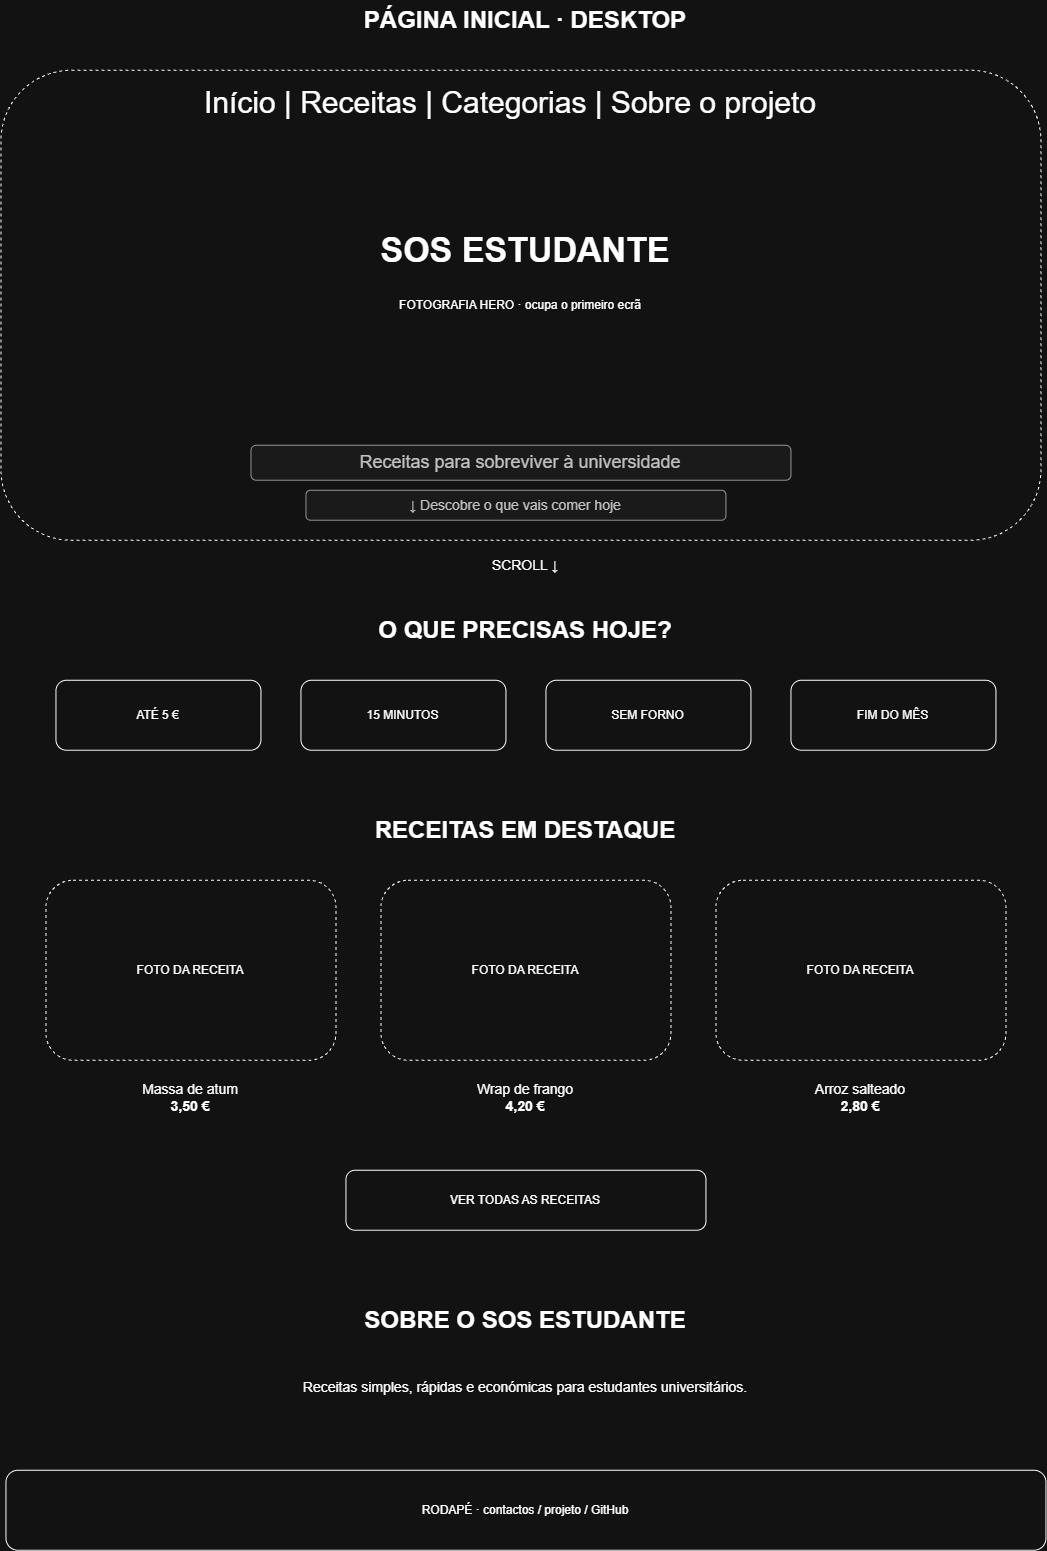

The diagram above was exported from draw.io. Its source (the exported page's mxGraphModel, read from the mxfile embedded in the PNG):
<mxGraphModel dx="1873" dy="1022" grid="1" gridSize="10" guides="1" tooltips="1" connect="1" arrows="1" fold="1" page="1" pageScale="1" pageWidth="1169" pageHeight="1654" math="0" shadow="0">
  <root>
    <mxCell id="0" />
    <mxCell id="1" parent="0" />
    <mxCell id="2" parent="1" style="text;html=1;align=center;verticalAlign=middle;fontSize=24;fontStyle=1;whiteSpace=wrap;rounded=1;" value="PÁGINA INICIAL · DESKTOP" vertex="1">
      <mxGeometry height="40" width="1040" x="80" y="20" as="geometry" />
    </mxCell>
    <mxCell id="3" parent="1" style="rounded=1;whiteSpace=wrap;html=1;align=center;verticalAlign=middle;strokeWidth=1;dashed=1;" value="FOTOGRAFIA HERO · ocupa o primeiro ecrã" vertex="1">
      <mxGeometry height="470" width="1040" x="75" y="90" as="geometry" />
    </mxCell>
    <mxCell id="4" parent="1" style="text;html=1;align=center;verticalAlign=middle;fontSize=34;fontStyle=1;whiteSpace=wrap;rounded=1;" value="SOS ESTUDANTE" vertex="1">
      <mxGeometry height="50" width="540" x="330" y="245" as="geometry" />
    </mxCell>
    <mxCell id="5" parent="1" style="text;html=1;align=center;verticalAlign=middle;fontSize=18;fontColor=#333333;whiteSpace=wrap;fillColor=#f5f5f5;strokeColor=#666666;rounded=1;" value="Receitas para sobreviver à universidade" vertex="1">
      <mxGeometry height="35" width="540" x="325" y="465" as="geometry" />
    </mxCell>
    <mxCell id="6" parent="1" style="text;html=1;align=center;verticalAlign=middle;fontSize=14;fontColor=#333333;whiteSpace=wrap;rounded=1;fillColor=#f5f5f5;strokeColor=#666666;" value="↓  Descobre o que vais comer hoje" vertex="1">
      <mxGeometry height="30" width="420" x="380" y="510" as="geometry" />
    </mxCell>
    <mxCell id="7" parent="1" style="text;html=1;align=center;verticalAlign=middle;fontSize=14;whiteSpace=wrap;rounded=1;" value="SCROLL ↓" vertex="1">
      <mxGeometry height="30" width="160" x="520" y="570" as="geometry" />
    </mxCell>
    <mxCell id="8" parent="1" style="text;html=1;align=center;verticalAlign=middle;fontSize=24;fontStyle=1;whiteSpace=wrap;rounded=1;" value="O QUE PRECISAS HOJE?" vertex="1">
      <mxGeometry height="40" width="640" x="280" y="630" as="geometry" />
    </mxCell>
    <mxCell id="9" parent="1" style="rounded=1;whiteSpace=wrap;html=1;align=center;verticalAlign=middle;strokeWidth=1;" value="ATÉ 5 €" vertex="1">
      <mxGeometry height="70" width="205" x="130" y="700" as="geometry" />
    </mxCell>
    <mxCell id="10" parent="1" style="rounded=1;whiteSpace=wrap;html=1;align=center;verticalAlign=middle;strokeWidth=1;" value="15 MINUTOS" vertex="1">
      <mxGeometry height="70" width="205" x="375" y="700" as="geometry" />
    </mxCell>
    <mxCell id="11" parent="1" style="rounded=1;whiteSpace=wrap;html=1;align=center;verticalAlign=middle;strokeWidth=1;" value="SEM FORNO" vertex="1">
      <mxGeometry height="70" width="205" x="620" y="700" as="geometry" />
    </mxCell>
    <mxCell id="12" parent="1" style="rounded=1;whiteSpace=wrap;html=1;align=center;verticalAlign=middle;strokeWidth=1;" value="FIM DO MÊS" vertex="1">
      <mxGeometry height="70" width="205" x="865" y="700" as="geometry" />
    </mxCell>
    <mxCell id="13" parent="1" style="text;html=1;align=center;verticalAlign=middle;fontSize=24;fontStyle=1;whiteSpace=wrap;rounded=1;" value="RECEITAS EM DESTAQUE" vertex="1">
      <mxGeometry height="40" width="640" x="280" y="830" as="geometry" />
    </mxCell>
    <mxCell id="14" parent="1" style="rounded=1;whiteSpace=wrap;html=1;align=center;verticalAlign=middle;strokeWidth=1;dashed=1;" value="FOTO DA RECEITA" vertex="1">
      <mxGeometry height="180" width="290" x="120" y="900" as="geometry" />
    </mxCell>
    <mxCell id="15" parent="1" style="text;html=1;align=center;verticalAlign=middle;fontSize=14;whiteSpace=wrap;rounded=1;" value="Massa de atum&lt;br&gt;&lt;b&gt;3,50 €&lt;/b&gt;" vertex="1">
      <mxGeometry height="65" width="290" x="120" y="1085" as="geometry" />
    </mxCell>
    <mxCell id="16" parent="1" style="rounded=1;whiteSpace=wrap;html=1;align=center;verticalAlign=middle;strokeWidth=1;dashed=1;" value="FOTO DA RECEITA" vertex="1">
      <mxGeometry height="180" width="290" x="455" y="900" as="geometry" />
    </mxCell>
    <mxCell id="17" parent="1" style="text;html=1;align=center;verticalAlign=middle;fontSize=14;whiteSpace=wrap;rounded=1;" value="Wrap de frango&lt;br&gt;&lt;b&gt;4,20 €&lt;/b&gt;" vertex="1">
      <mxGeometry height="65" width="290" x="455" y="1085" as="geometry" />
    </mxCell>
    <mxCell id="18" parent="1" style="rounded=1;whiteSpace=wrap;html=1;align=center;verticalAlign=middle;strokeWidth=1;dashed=1;" value="FOTO DA RECEITA" vertex="1">
      <mxGeometry height="180" width="290" x="790" y="900" as="geometry" />
    </mxCell>
    <mxCell id="19" parent="1" style="text;html=1;align=center;verticalAlign=middle;fontSize=14;whiteSpace=wrap;rounded=1;" value="Arroz salteado&lt;br&gt;&lt;b&gt;2,80 €&lt;/b&gt;" vertex="1">
      <mxGeometry height="65" width="290" x="790" y="1085" as="geometry" />
    </mxCell>
    <mxCell id="20" parent="1" style="rounded=1;whiteSpace=wrap;html=1;align=center;verticalAlign=middle;strokeWidth=1;" value="VER TODAS AS RECEITAS" vertex="1">
      <mxGeometry height="60" width="360" x="420" y="1190" as="geometry" />
    </mxCell>
    <mxCell id="21" parent="1" style="text;html=1;align=center;verticalAlign=middle;fontSize=24;fontStyle=1;whiteSpace=wrap;rounded=1;" value="SOBRE O SOS ESTUDANTE" vertex="1">
      <mxGeometry height="40" width="640" x="280" y="1320" as="geometry" />
    </mxCell>
    <mxCell id="22" parent="1" style="text;html=1;align=center;verticalAlign=middle;fontSize=14;whiteSpace=wrap;rounded=1;" value="Receitas simples, rápidas e económicas para estudantes universitários." vertex="1">
      <mxGeometry height="55" width="700" x="250" y="1380" as="geometry" />
    </mxCell>
    <mxCell id="23" parent="1" style="rounded=1;whiteSpace=wrap;html=1;align=center;verticalAlign=middle;strokeWidth=1;" value="RODAPÉ · contactos / projeto / GitHub" vertex="1">
      <mxGeometry height="80" width="1040" x="80" y="1490" as="geometry" />
    </mxCell>
    <mxCell id="24" parent="1" style="rounded=1;whiteSpace=wrap;html=1;fillColor=none;strokeColor=none;fontStyle=1;fontSize=18;fontColor=#FFFFFF;align=left;" value="SOS ESTUDANTE" vertex="1">
      <mxGeometry height="45" width="260" x="110" y="100" as="geometry" />
    </mxCell>
    <mxCell id="25" parent="1" style="rounded=1;whiteSpace=wrap;html=1;fillColor=none;strokeColor=none;fontSize=15;fontColor=#FFFFFF;align=right;" value="Início     Receitas     Sobre o projeto" vertex="1">
      <mxGeometry height="45" width="380" x="700" y="100" as="geometry" />
    </mxCell>
    <mxCell id="26" parent="1" style="rounded=1;whiteSpace=wrap;html=1;fillColor=none;strokeColor=none;fontSize=10;fontColor=#FFFFFF;align=center;" value="MENU / NAVEGAÇÃO SOBRE A FOTOGRAFIA" vertex="1">
      <mxGeometry height="30" width="300" x="440" y="105" as="geometry" />
    </mxCell>
    <mxCell id="_cK1faZsodqaTq7YiEkH-26" parent="1" style="rounded=1;whiteSpace=wrap;html=1;fontSize=30;align=center;verticalAlign=middle;strokeColor=none;fontFamily=Helvetica;" value="Início   |   Receitas   |   Categorias   |   Sobre o projeto" vertex="1">
      <mxGeometry height="55" width="700" x="235" y="95" as="geometry" />
    </mxCell>
  </root>
</mxGraphModel>